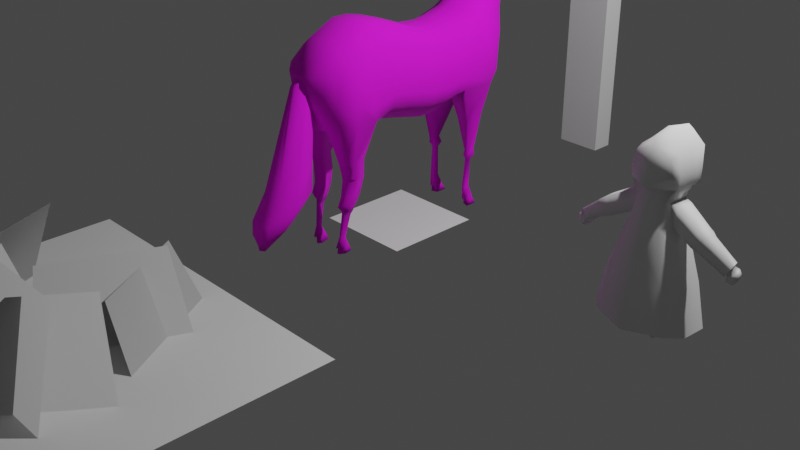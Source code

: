 # Source: models.blend  (saved by Blender 3.4.6; exported with 4.5.12 LTS)
import bpy
from mathutils import Matrix  # noqa: F401  (used for matrix-valued properties, if any)

bpy.ops.wm.read_factory_settings(use_empty=True)
scene = bpy.context.scene
scene.name = 'Scene'

# ---- collections
col_collection = bpy.data.collections.new('Collection'); scene.collection.children.link(col_collection)
col_model = bpy.data.collections.new('Model'); scene.collection.children.link(col_model)
col_horse = bpy.data.collections.new('Horse'); scene.collection.children.link(col_horse)

# ---- images (referenced by path relative to the original .blend; pixels are not part of the script)
import os
ASSET_DIR = os.environ.get("B2B_ASSET_DIR", "")  # directory of the original .blend (textures are referenced by path, not embedded)
HERE = os.path.dirname(os.path.abspath(__file__))  # packed textures are extracted next to this script under _unpacked/

def load_image(name, relpath, width, height, colorspace="sRGB"):
    """Load a texture the original file referenced (path relative to the .blend, or extracted next to this script)."""
    p = next((c for c in (os.path.join(HERE, relpath), os.path.join(ASSET_DIR, relpath)) if relpath and os.path.exists(c)), "")
    if p:
        img = bpy.data.images.load(p, check_existing=True)
        img.name = name
    else:  # same state as the original file: an image datablock whose file is absent (Cycles renders it pink)
        img = bpy.data.images.new(name, width, height)
        img.source = "FILE"
        img.filepath = "//" + (relpath or name)
    img.colorspace_settings.name = colorspace
    return img
img_tex_horse = load_image('tex_horse', 'tex_horse.png', 1024, 1024, 'sRGB')

# ---- materials (node trees are filled in below, after node groups)
mat_material = bpy.data.materials.new('Material')
mat_material.alpha_threshold = 0.0
mat_material.use_transparent_shadow = False
mat_material.roughness = 0.5
mat_material.line_color = (0.0, 0.0, 0.0, 1.0)
mat_mat_horse = bpy.data.materials.new('mat_horse')
mat_mat_horse.use_transparent_shadow = False

# ---- node groups
ng_auto_smooth = bpy.data.node_groups.new('Auto Smooth', 'GeometryNodeTree')
_s = ng_auto_smooth.interface.new_socket(name='Geometry', in_out='OUTPUT', socket_type='NodeSocketGeometry')
_s = ng_auto_smooth.interface.new_socket(name='Geometry', in_out='INPUT', socket_type='NodeSocketGeometry')
_s = ng_auto_smooth.interface.new_socket(name='Angle', in_out='INPUT', socket_type='NodeSocketFloat')
_s.subtype = 'ANGLE'
_s.min_value = 0.0
_s.max_value = 3.142
ng_auto_smooth.is_modifier = True
_N = ng_auto_smooth.nodes; _L = ng_auto_smooth.links
n0 = _N.new('NodeGroupOutput'); n0.name = 'Group Output'; n0.location = (480, -100)
n1 = _N.new('NodeGroupInput'); n1.name = 'Group Input'; n1.location = (-420, -300)
n2 = _N.new('NodeGroupInput'); n2.name = 'Group Input.001'; n2.location = (-60, -100)
n3 = _N.new('GeometryNodeSetShadeSmooth'); n3.name = 'Set Shade Smooth'; n3.location = (120, -100)
n3.domain = 'EDGE'
n4 = _N.new('GeometryNodeSetShadeSmooth'); n4.name = 'Set Shade Smooth.001'; n4.location = (300, -100)
n5 = _N.new('GeometryNodeInputMeshEdgeAngle'); n5.name = 'Edge Angle'; n5.location = (-420, -220)
n6 = _N.new('GeometryNodeInputEdgeSmooth'); n6.name = 'Is Edge Smooth'; n6.location = (-60, -160)
n7 = _N.new('GeometryNodeInputShadeSmooth'); n7.name = 'Is Face Smooth'; n7.location = (-240, -340)
n8 = _N.new('FunctionNodeBooleanMath'); n8.name = 'Boolean Math'; n8.location = (-60, -220)
n9 = _N.new('FunctionNodeCompare'); n9.name = 'Compare'; n9.location = (-240, -180)
n9.operation = 'LESS_EQUAL'
_L.new(n5.outputs[0], n9.inputs[0])
_L.new(n4.outputs[0], n0.inputs[0])
_L.new(n1.outputs[1], n9.inputs[1])
_L.new(n9.outputs[0], n8.inputs[0])
_L.new(n7.outputs[0], n8.inputs[1])
_L.new(n2.outputs[0], n3.inputs[0])
_L.new(n6.outputs[0], n3.inputs[1])
_L.new(n3.outputs[0], n4.inputs[0])
_L.new(n8.outputs[0], n3.inputs[2])
n0.is_active_output = True

# ---- material node trees
mat_material.use_nodes = True; mat_material.node_tree.nodes.clear()
_N = mat_material.node_tree.nodes; _L = mat_material.node_tree.links
n0 = _N.new('ShaderNodeOutputMaterial'); n0.name = 'Material Output'; n0.location = (300, 300)
n1 = _N.new('ShaderNodeBsdfPrincipled'); n1.name = 'Principled BSDF'; n1.location = (10, 300)
n1.distribution = 'GGX'
n1.subsurface_method = 'RANDOM_WALK_SKIN'
n1.inputs[3].default_value = 1.45
n1.inputs[27].default_value = (0.0, 0.0, 0.0, 1.0)
n1.inputs[28].default_value = 1.0
_L.new(n1.outputs[0], n0.inputs[0])
n0.is_active_output = True
mat_mat_horse.use_nodes = True; mat_mat_horse.node_tree.nodes.clear()
_N = mat_mat_horse.node_tree.nodes; _L = mat_mat_horse.node_tree.links
n0 = _N.new('ShaderNodeBsdfPrincipled'); n0.name = 'Principled BSDF'; n0.location = (10, 300)
n0.distribution = 'GGX'
n0.subsurface_method = 'RANDOM_WALK_SKIN'
n0.inputs[2].default_value = 0.9182
n0.inputs[3].default_value = 1.45
n0.inputs[27].default_value = (0.0, 0.0, 0.0, 1.0)
n0.inputs[28].default_value = 1.0
n1 = _N.new('ShaderNodeOutputMaterial'); n1.name = 'Material Output'; n1.location = (300, 300)
n2 = _N.new('ShaderNodeTexImage'); n2.name = 'Image Texture'; n2.location = (-434, 222)
n2.image = img_tex_horse
_L.new(n0.outputs[0], n1.inputs[0])
_L.new(n2.outputs[0], n0.inputs[0])
n1.is_active_output = True

# ---- world
world_world = bpy.data.worlds.new('World'); scene.world = world_world
world_world.use_nodes = True; world_world.node_tree.nodes.clear()
_N = world_world.node_tree.nodes; _L = world_world.node_tree.links
n0 = _N.new('ShaderNodeOutputWorld'); n0.name = 'World Output'; n0.location = (300, 300)
n1 = _N.new('ShaderNodeBackground'); n1.name = 'Background'; n1.location = (10, 300)
n1.inputs[0].default_value = (0.05088, 0.05088, 0.05088, 1.0)
_L.new(n1.outputs[0], n0.inputs[0])
n0.is_active_output = True
world_world.color = (0.05088, 0.05088, 0.05088)
world_world.use_sun_shadow = False
world_world.sun_shadow_jitter_overblur = 0.0

# ---- cameras
cam_camera = bpy.data.cameras.new('Camera')
cam_camera.clip_end = 100.0
cam_camera.ortho_scale = 7.314

# ---- lights
light_light = bpy.data.lights.new('Light', 'POINT')
light_light.transmission_factor = 0.0
light_light.energy = 1000.0
light_light.shadow_soft_size = 0.1
light_light.shadow_maximum_resolution = 0.006
light_light.use_absolute_resolution = True

# ---- meshes
me_cube = bpy.data.meshes.new('Cube')
me_cube.from_pydata([(1.0, 1.0, 2.0), (1.0, 1.0, 0.0), (1.0, -1.0, 2.0), (1.0, -1.0, 0.0), (-1.0, 1.0, 2.0), (-1.0, 1.0, 0.0), (-1.0, -1.0, 2.0), (-1.0, -1.0, 0.0)], [], [(0, 4, 6, 2), (3, 2, 6, 7), (7, 6, 4, 5), (5, 1, 3, 7), (1, 0, 2, 3), (5, 4, 0, 1)])
_uv = me_cube.uv_layers.new(name='UVMap')
_uv.uv.foreach_set('vector', [0.625, 0.5, 0.875, 0.5, 0.875, 0.75, 0.625, 0.75, 0.375, 0.75, 0.625, 0.75, 0.625, 1.0, 0.375, 1.0, 0.375, 0.0, 0.625, 0.0, 0.625, 0.25, 0.375, 0.25, 0.125, 0.5, 0.375, 0.5, 0.375, 0.75, 0.125, 0.75, 0.375, 0.5, 0.625, 0.5, 0.625, 0.75, 0.375, 0.75, 0.375, 0.25, 0.625, 0.25, 0.625, 0.5, 0.375, 0.5])
me_cube.materials.append(mat_material)
me_cube.use_mirror_vertex_groups = False
me_cube.update()
me_plane = bpy.data.meshes.new('Plane')
me_plane.from_pydata([(-1.707, -1.707, 0.1581), (1.707, -1.707, 0.1581), (-1.707, 1.707, 0.1581), (1.707, 1.707, 0.1581)], [], [(0, 1, 3, 2)])
_uv = me_plane.uv_layers.new(name='UVMap')
_uv.uv.foreach_set('vector', [0.0, 0.0, 1.0, 0.0, 1.0, 1.0, 0.0, 1.0])
me_plane.update()
me_plane_001 = bpy.data.meshes.new('Plane.001')
me_plane_001.from_pydata([(-0.5, -0.5, 0.0), (0.5, -0.5, 0.0), (-0.5, 0.5, 0.0), (0.5, 0.5, 0.0)], [], [(0, 1, 3, 2)])
_uv = me_plane_001.uv_layers.new(name='UVMap')
_uv.uv.foreach_set('vector', [0.0, 0.0, 1.0, 0.0, 1.0, 1.0, 0.0, 1.0])
me_plane_001.update()
me_plane_002 = bpy.data.meshes.new('Plane.002')
me_plane_002.from_pydata([(-0.244, -0.506, -0.02403), (1.06, -0.506, -0.02403), (-0.08567, -0.1678, 1.124), (0.9644, -0.1678, 1.124), (0.3844, -0.9174, -0.02403), (1.147, 0.1405, -0.02403), (0.269, -0.618, 1.005), (0.8829, 0.2339, 1.005), (-1.239, 0.6062, -0.02403), (-0.7352, -0.5965, -0.02403), (-0.7896, 0.722, 0.9704), (-0.3838, -0.2464, 0.9704), (-1.041, -0.1458, -0.02403), (0.2299, -0.4401, -0.02403), (-0.7327, 0.2075, 0.8507), (0.2903, -0.02948, 0.8507), (0.1897, -0.07967, -0.02403), (0.7197, 1.112, -0.02403), (-0.1784, 0.2266, 0.7941), (0.2484, 1.186, 0.7941), (0.9417, 0.4144, -0.02403), (0.285, 1.541, -0.02403), (0.4978, 0.4548, 0.6744), (-0.03103, 1.362, 0.6744)], [], [(0, 1, 3, 2), (4, 5, 7, 6), (8, 9, 11, 10), (12, 13, 15, 14), (16, 17, 19, 18), (20, 21, 23, 22)])
_uv = me_plane_002.uv_layers.new(name='UVMap')
_uv.uv.foreach_set('vector', [0.0, 0.0, 1.0, 0.0, 1.0, 1.0, 0.0, 1.0, 0.0, 0.0, 1.0, 0.0, 1.0, 1.0, 0.0, 1.0, 0.0, 0.0, 1.0, 0.0, 1.0, 1.0, 0.0, 1.0, 0.0, 0.0, 1.0, 0.0, 1.0, 1.0, 0.0, 1.0, 0.0, 0.0, 1.0, 0.0, 1.0, 1.0, 0.0, 1.0, 0.0, 0.0, 1.0, 0.0, 1.0, 1.0, 0.0, 1.0])
me_plane_002.update()
me_plane_002.normals_split_custom_set([tuple(v) for v in zip(*[iter([0.001047, 0.0003225, 1.0, -0.001019, 0.0003225, 1.0, -0.0008456, -0.0002527, 1.0, 0.0008125, -0.0002527, 1.0, 0.0001232, 0.0009622, 1.0, -0.00112, -0.0007635, 1.0, -0.000698, -0.0008335, 1.0, 0.00026, 0.0004959, 1.0, 0.1088, 0.1158, 0.9873, 0.1003, 0.1345, 0.9858, 0.1224, 0.08374, 0.9889, 0.1254, 0.0768, 0.9891, 0.09741, 0.1672, 0.9811, 0.07665, 0.1725, 0.982, 0.05313, 0.1778, 0.9826, 0.06189, 0.1757, 0.9825, -0.2026, 0.09771, 0.9744, -0.2249, 0.04598, 0.9733, -0.212, 0.07511, 0.9744, -0.2037, 0.09379, 0.9745, -0.2605, 0.0149, 0.9654, -0.2285, -0.04722, 0.9724, -0.2043, -0.09031, 0.9747, -0.2175, -0.0668, 0.9738])] * 3)])
me_cube_002 = bpy.data.meshes.new('Cube.002')
me_cube_002.from_pydata([(0.3194, -0.245, 0.2046), (0.09321, -0.1337, 1.721), (0.3194, 0.2851, 0.2046), (0.0525, 0.2647, 1.787), (0.2195, 0.1865, 1.413), (0.2, -0.1158, 1.413), (0.0, 0.4226, 0.2046), (0.0, 0.283, 1.806), (0.0, -0.3759, 0.2046), (0.0, -0.1513, 1.746), (0.0, -0.1158, 1.413), (0.2255, 0.1841, 1.526), (0.1903, -0.161, 1.526), (0.0, -0.2584, 1.43), (0.659, 0.03411, 0.8581), (0.6703, -0.01589, 0.858), (0.2025, 0.1025, 1.093), (0.1986, -0.0897, 1.093), (0.0, -0.2282, 1.164), (0.0, 0.2333, 1.125), (0.186, 0.2424, 1.693), (0.1557, -0.161, 1.673), (0.0, -0.2057, 1.664), (0.1386, -0.2035, 1.1), (0.09565, 0.1691, 1.294), (0.1279, -0.1484, 1.294), (4.47e-08, 0.2028, 1.29), (0.0, -0.1569, 1.346), (0.1013, 0.1993, 1.119), (0.4409, -0.1195, 0.2046), (0.4555, 0.1196, 0.2046), (0.0525, -0.07955, 1.787), (0.0525, 0.07992, 1.825), (0.2063, -0.07738, 1.413), (0.2195, 0.08241, 1.413), (0.0, -0.07954, 1.806), (0.0, 0.0799, 1.844), (0.0, 0.05719, 0.3543), (0.0, -0.05115, 0.3543), (0.2255, 0.08012, 1.526), (0.2083, -0.07871, 1.526), (0.186, 0.07999, 1.693), (0.1688, -0.07863, 1.693), (0.1708, 0.08085, 1.294), (0.1557, -0.092, 1.294), (0.7066, -0.009083, 0.9026), (0.6963, 0.04015, 0.9022), (0.2346, 0.07455, 1.272), (0.2219, -0.09831, 1.28), (0.2099, -0.09623, 1.092), (0.2206, 0.07425, 1.085), (0.239, 0.2635, 0.6065), (0.2555, -0.2396, 0.6065), (0.0, 0.3563, 0.6352), (0.0, -0.3299, 0.6352), (0.3703, 0.1085, 0.6034), (0.3559, -0.1126, 0.6034), (0.0, 0.265, 1.79), (0.1839, 0.1865, 1.413), (0.1777, 0.1841, 1.532), (0.1508, 0.2424, 1.693), (0.000464, 0.2149, 1.557), (0.000464, 0.2514, 1.425), (0.000464, 0.2085, 1.698), (0.000464, 0.1034, 1.794), (0.000464, 0.06488, 1.294), (0.1844, 0.04861, 1.418), (0.1781, 0.0611, 1.536), (0.1512, 0.1045, 1.698), (0.5166, 0.02152, 1.092), (0.4509, 0.03067, 1.144), (0.4838, 0.03187, 1.12), (0.442, -0.113, 1.152), (0.5083, -0.1134, 1.1), (0.4744, -0.119, 1.129), (0.3822, -0.1113, 0.998), (0.4654, -0.1118, 0.9706), (0.427, -0.1172, 0.9856), (0.4724, 0.02081, 0.9638), (0.3897, 0.0309, 0.991), (0.4349, 0.03161, 0.9782), (0.1201, 0.1436, 1.42), (0.116, 0.139, 1.544), (0.09853, 0.165, 1.698), (0.000464, 0.1349, 1.326), (0.2617, 0.08943, 0.947), (0.1456, 0.222, 0.9508), (0.1758, -0.215, 0.9508), (0.0, 0.2662, 0.9856), (0.0, -0.2606, 0.9856), (0.2486, -0.09698, 0.947), (0.09527, -0.01242, 0.002394), (0.09568, 0.01542, 0.002394), (0.06118, 0.01938, 0.002394), (0.06118, -0.01452, 0.002394), (0.2272, -0.08319, 0.3128), (0.2297, 0.07837, 0.3128), (0.02946, -0.09533, 0.3128), (0.02946, 0.1014, 0.3128), (0.07508, -0.02429, 0.002394), (0.07525, 0.02789, 0.002394), (0.1101, -0.152, 0.3128), (0.1111, 0.1507, 0.3128), (0.6419, 0.05657, 0.8231), (0.6941, 0.06732, 0.9221), (0.7144, -0.03055, 0.9266), (0.6645, -0.04489, 0.8281), (0.7061, 0.05489, 0.7651), (0.7206, -0.01224, 0.7636), (0.7244, 0.06803, 0.8776), (0.6513, 0.05735, 0.7916), (0.6734, -0.04078, 0.7912), (0.7441, -0.02654, 0.8769), (0.7441, 0.06556, 0.8467), (0.7405, 0.06053, 0.8023), (0.7547, -0.007371, 0.8016), (0.7605, -0.0143, 0.8463)], [], [(76, 78, 103, 106), (3, 7, 36, 32), (17, 44, 25, 23), (4, 11, 39, 34), (26, 58, 4, 24), (25, 5, 10, 27), (20, 3, 32, 41), (21, 1, 9, 22), (5, 12, 13, 10), (24, 4, 34, 43), (78, 69, 104, 103), (40, 42, 21, 12), (33, 40, 12, 5), (44, 33, 5, 25), (31, 35, 9, 1), (42, 31, 1, 21), (86, 28, 16, 85), (12, 21, 22, 13), (11, 20, 41, 39), (47, 48, 72, 70), (38, 29, 0, 8), (23, 25, 27, 18), (19, 26, 24, 28), (6, 2, 30, 37), (40, 33, 34, 39), (35, 31, 32, 36), (56, 29, 30, 55), (29, 38, 37, 30), (42, 40, 39, 41), (31, 42, 41, 32), (33, 44, 43, 34), (28, 24, 43, 16), (88, 19, 28, 86), (87, 23, 18, 89), (90, 17, 23, 87), (112, 111, 108, 115, 116), (50, 47, 70, 79), (73, 76, 106, 105), (48, 49, 75, 72), (44, 17, 49, 48), (16, 43, 47, 50), (43, 44, 48, 47), (17, 16, 50, 49), (29, 56, 52, 0), (0, 52, 54, 8), (6, 53, 51, 2), (90, 56, 55, 85), (2, 51, 55, 30), (64, 68, 83), (59, 60, 20, 11), (58, 59, 11, 4), (60, 57, 7, 3, 20), (60, 59, 67, 68), (81, 82, 67, 66), (82, 83, 68, 67), (66, 65, 84, 81), (58, 26, 65, 66), (59, 58, 66, 67), (57, 60, 68, 64), (49, 50, 79, 75), (73, 69, 71, 74), (74, 71, 70, 72), (69, 78, 80, 71), (71, 80, 79, 70), (76, 73, 74, 77), (77, 74, 72, 75), (78, 76, 77, 80), (80, 77, 75, 79), (69, 73, 105, 104), (61, 63, 83, 82), (62, 61, 82, 81), (63, 64, 83), (81, 84, 62), (17, 90, 85, 16), (56, 90, 87, 52), (52, 87, 89, 54), (53, 88, 86, 51), (51, 86, 85, 55), (99, 100, 93, 94), (100, 92, 96, 102), (99, 101, 95, 91), (94, 93, 98, 97), (99, 94, 97, 101), (100, 102, 98, 93), (91, 92, 100, 99), (92, 91, 95, 96), (46, 14, 103, 104), (45, 46, 104, 105), (15, 45, 105, 106), (14, 15, 106, 103), (109, 112, 116, 113), (111, 110, 107, 108), (110, 109, 113, 114, 107), (45, 15, 111, 112), (46, 45, 112, 109), (15, 14, 110, 111), (14, 46, 109, 110), (113, 116, 115, 114), (115, 108, 107, 114)])
me_cube_002.polygons.foreach_set('use_smooth', [True] * 99)
_k = set([(64, 68), (65, 66), (66, 67), (67, 68), (103, 104), (103, 106), (104, 105), (105, 106)])
me_cube_002.attributes.new('sharp_edge', 'BOOLEAN', 'EDGE').data.foreach_set('value', [ (min(e.vertices), max(e.vertices)) in _k for e in me_cube_002.edges])
_uv = me_cube_002.uv_layers.new(name='UVMap')
_uv.uv.foreach_set('vector', [0.5164, 0.6758, 0.5164, 0.5885, 0.5164, 0.5885, 0.5164, 0.6758, 0.6584, 0.4414, 0.75, 0.5, 0.75, 0.5836, 0.6976, 0.5641, 0.5145, 0.6749, 0.5432, 0.6814, 0.5432, 0.75, 0.5145, 0.75, 0.5579, 0.5, 0.5914, 0.5, 0.5914, 0.5747, 0.5579, 0.5706, 0.5432, 0.375, 0.5579, 0.4727, 0.5579, 0.5, 0.5432, 0.5, 0.5432, 0.75, 0.5579, 0.75, 0.5579, 0.875, 0.5432, 0.875, 0.615, 0.5, 0.6584, 0.4414, 0.6976, 0.5641, 0.615, 0.5838, 0.612, 0.75, 0.6401, 0.7855, 0.62, 0.875, 0.6123, 0.875, 0.5579, 0.75, 0.5914, 0.75, 0.5914, 0.875, 0.5579, 0.875, 0.5432, 0.5, 0.5579, 0.5, 0.5579, 0.5706, 0.5432, 0.5855, 0.5164, 0.5885, 0.5432, 0.5855, 0.5432, 0.5855, 0.5164, 0.5885, 0.5914, 0.6861, 0.615, 0.6861, 0.612, 0.75, 0.5914, 0.75, 0.5579, 0.7093, 0.5914, 0.6861, 0.5914, 0.75, 0.5579, 0.75, 0.5432, 0.6814, 0.5579, 0.7093, 0.5579, 0.75, 0.5432, 0.75, 0.6618, 0.7982, 0.75, 0.7429, 0.6471, 0.894, 0.6401, 0.7855, 0.615, 0.6861, 0.6618, 0.7982, 0.6401, 0.7855, 0.612, 0.75, 0.49, 0.5, 0.5174, 0.5, 0.5144, 0.5883, 0.4899, 0.5861, 0.5914, 0.75, 0.612, 0.75, 0.6123, 0.875, 0.5914, 0.875, 0.5914, 0.5, 0.615, 0.5, 0.615, 0.5838, 0.5914, 0.5747, 0.5432, 0.5855, 0.5432, 0.6814, 0.5432, 0.6814, 0.5432, 0.5855, 0.25, 0.6411, 0.375, 0.6823, 0.375, 0.75, 0.25, 0.75, 0.5145, 0.75, 0.5432, 0.75, 0.5432, 0.875, 0.5164, 0.875, 0.511, 0.375, 0.5432, 0.375, 0.5432, 0.5, 0.5174, 0.5, 0.25, 0.5, 0.375, 0.5, 0.375, 0.5759, 0.25, 0.6089, 0.5914, 0.6861, 0.5579, 0.7093, 0.5579, 0.5706, 0.5914, 0.5747, 0.75, 0.7429, 0.6618, 0.7982, 0.6976, 0.5641, 0.75, 0.5836, 0.4376, 0.6789, 0.375, 0.6823, 0.375, 0.5759, 0.4376, 0.5815, 0.375, 0.6823, 0.25, 0.6411, 0.25, 0.6089, 0.375, 0.5759, 0.615, 0.6861, 0.5914, 0.6861, 0.5914, 0.5747, 0.615, 0.5838, 0.6618, 0.7982, 0.615, 0.6861, 0.615, 0.5838, 0.6976, 0.5641, 0.5579, 0.7093, 0.5432, 0.6814, 0.5432, 0.5855, 0.5579, 0.5706, 0.5174, 0.5, 0.5432, 0.5, 0.5432, 0.5855, 0.5144, 0.5883, 0.4916, 0.375, 0.511, 0.375, 0.5174, 0.5, 0.49, 0.5, 0.49, 0.75, 0.5145, 0.75, 0.5164, 0.875, 0.4916, 0.875, 0.49, 0.6762, 0.5145, 0.6749, 0.5145, 0.75, 0.49, 0.75, 0.5394, 0.6659, 0.5202, 0.6625, 0.5202, 0.6625, 0.5326, 0.6647, 0.5394, 0.6659, 0.5164, 0.5885, 0.5432, 0.5855, 0.5432, 0.5855, 0.5164, 0.5885, 0.5432, 0.6814, 0.5164, 0.6758, 0.5164, 0.6758, 0.5432, 0.6814, 0.5432, 0.6814, 0.5164, 0.6758, 0.5164, 0.6758, 0.5432, 0.6814, 0.5432, 0.6814, 0.5145, 0.6749, 0.5164, 0.6758, 0.5432, 0.6814, 0.5144, 0.5883, 0.5432, 0.5855, 0.5432, 0.5855, 0.5164, 0.5885, 0.5432, 0.5855, 0.5432, 0.6814, 0.5432, 0.6814, 0.5432, 0.5855, 0.5145, 0.6749, 0.5144, 0.5883, 0.5164, 0.5885, 0.5164, 0.6758, 0.375, 0.6823, 0.4376, 0.6789, 0.4376, 0.75, 0.375, 0.75, 0.375, 0.75, 0.4376, 0.75, 0.4385, 0.875, 0.375, 0.875, 0.375, 0.375, 0.4385, 0.375, 0.4376, 0.5, 0.375, 0.5, 0.49, 0.6762, 0.4376, 0.6789, 0.4376, 0.5815, 0.4899, 0.5861, 0.375, 0.5, 0.4376, 0.5, 0.4376, 0.5815, 0.375, 0.5759, 0.6229, 0.375, 0.615, 0.4763, 0.615, 0.4409, 0.5914, 0.4735, 0.615, 0.4763, 0.615, 0.5, 0.5914, 0.5, 0.5579, 0.4727, 0.5914, 0.4735, 0.5914, 0.5, 0.5579, 0.5, 0.615, 0.4763, 0.6229, 0.375, 0.625, 0.375, 0.6584, 0.4414, 0.615, 0.5, 0.615, 0.4763, 0.5914, 0.4735, 0.5914, 0.4735, 0.615, 0.4763, 0.5579, 0.4385, 0.5914, 0.4391, 0.5914, 0.4735, 0.5579, 0.4727, 0.5914, 0.4391, 0.615, 0.4409, 0.615, 0.4763, 0.5914, 0.4735, 0.5579, 0.4727, 0.5432, 0.375, 0.5468, 0.375, 0.5579, 0.4385, 0.5579, 0.4727, 0.5432, 0.375, 0.5432, 0.375, 0.5579, 0.4727, 0.5914, 0.4735, 0.5579, 0.4727, 0.5579, 0.4727, 0.5914, 0.4735, 0.6229, 0.375, 0.615, 0.4763, 0.615, 0.4763, 0.6229, 0.375, 0.5164, 0.6758, 0.5164, 0.5885, 0.5164, 0.5885, 0.5164, 0.6758, 0.5432, 0.6814, 0.5432, 0.5855, 0.5432, 0.5855, 0.5432, 0.6814, 0.5432, 0.6814, 0.5432, 0.5855, 0.5432, 0.5855, 0.5432, 0.6814, 0.5432, 0.5855, 0.5164, 0.5885, 0.5164, 0.5885, 0.5432, 0.5855, 0.5432, 0.5855, 0.5164, 0.5885, 0.5164, 0.5885, 0.5432, 0.5855, 0.5164, 0.6758, 0.5432, 0.6814, 0.5432, 0.6814, 0.5164, 0.6758, 0.5164, 0.6758, 0.5432, 0.6814, 0.5432, 0.6814, 0.5164, 0.6758, 0.5164, 0.5885, 0.5164, 0.6758, 0.5164, 0.6758, 0.5164, 0.5885, 0.5164, 0.5885, 0.5164, 0.6758, 0.5164, 0.6758, 0.5164, 0.5885, 0.5432, 0.5855, 0.5432, 0.6814, 0.5432, 0.6814, 0.5432, 0.5855, 0.5914, 0.375, 0.615, 0.375, 0.615, 0.4409, 0.5914, 0.4391, 0.5579, 0.375, 0.5914, 0.375, 0.5914, 0.4391, 0.5579, 0.4385, 0.615, 0.375, 0.6229, 0.375, 0.615, 0.4409, 0.5579, 0.4385, 0.5468, 0.375, 0.5579, 0.375, 0.5145, 0.6749, 0.49, 0.6762, 0.4899, 0.5861, 0.5144, 0.5883, 0.4376, 0.6789, 0.49, 0.6762, 0.49, 0.75, 0.4376, 0.75, 0.4376, 0.75, 0.49, 0.75, 0.4916, 0.875, 0.4385, 0.875, 0.4385, 0.375, 0.4916, 0.375, 0.49, 0.5, 0.4376, 0.5, 0.4376, 0.5, 0.49, 0.5, 0.4899, 0.5861, 0.4376, 0.5815, 0.301, 0.6579, 0.301, 0.5954, 0.25, 0.6089, 0.25, 0.6411, 0.301, 0.5954, 0.375, 0.5759, 0.375, 0.5759, 0.301, 0.5954, 0.301, 0.6579, 0.301, 0.6579, 0.375, 0.6823, 0.375, 0.6823, 0.25, 0.6411, 0.25, 0.6089, 0.25, 0.6089, 0.25, 0.6411, 0.301, 0.6579, 0.25, 0.6411, 0.25, 0.6411, 0.301, 0.6579, 0.301, 0.5954, 0.301, 0.5954, 0.25, 0.6089, 0.25, 0.6089, 0.375, 0.6823, 0.375, 0.5759, 0.301, 0.5954, 0.301, 0.6579, 0.375, 0.5759, 0.375, 0.6823, 0.375, 0.6823, 0.375, 0.5759, 0.5394, 0.6006, 0.5202, 0.6021, 0.5164, 0.5885, 0.5432, 0.5855, 0.5394, 0.6659, 0.5394, 0.6006, 0.5432, 0.5855, 0.5432, 0.6814, 0.5202, 0.6625, 0.5394, 0.6659, 0.5432, 0.6814, 0.5164, 0.6758, 0.5202, 0.6021, 0.5202, 0.6625, 0.5164, 0.6758, 0.5164, 0.5885, 0.5394, 0.6006, 0.5394, 0.6659, 0.5394, 0.6659, 0.5394, 0.6006, 0.5202, 0.6625, 0.5202, 0.6021, 0.5202, 0.6021, 0.5202, 0.6625, 0.5202, 0.6021, 0.5394, 0.6006, 0.5394, 0.6006, 0.5326, 0.6011, 0.5202, 0.6021, 0.5394, 0.6659, 0.5202, 0.6625, 0.5202, 0.6625, 0.5394, 0.6659, 0.5394, 0.6006, 0.5394, 0.6659, 0.5394, 0.6659, 0.5394, 0.6006, 0.5202, 0.6625, 0.5202, 0.6021, 0.5202, 0.6021, 0.5202, 0.6625, 0.5202, 0.6021, 0.5394, 0.6006, 0.5394, 0.6006, 0.5202, 0.6021, 0.5394, 0.6006, 0.5394, 0.6659, 0.5326, 0.6647, 0.5326, 0.6011, 0.5326, 0.6647, 0.5202, 0.6625, 0.5202, 0.6021, 0.5326, 0.6011])
me_cube_002.update()
me_cube_001 = bpy.data.meshes.new('Cube.001')
me_cube_001.from_pydata([(0.3127, -1.007, 1.362), (0.3629, 0.9066, 1.332), (1.017e-17, -1.06, 1.256), (0.0, 1.096, 1.154), (0.3629, -0.6183, 1.318), (0.344, -0.6708, 2.009), (2.783e-17, -0.6691, 2.184), (0.0, -0.6767, 1.15), (0.3257, -0.8888, 1.938), (0.2956, -1.059, 1.826), (0.0, -1.231, 1.809), (0.0, -0.9424, 2.058), (0.3296, 1.043, 1.83), (0.3296, 0.7917, 1.979), (3.373e-18, 0.6312, 2.073), (5.903e-18, 1.161, 1.76), (0.3629, 0.5325, 1.332), (0.0, 0.6502, 1.154), (-1.005e-17, 1.968, 2.492), (0.08949, 1.962, 2.449), (-1.005e-17, 1.912, 2.282), (0.09084, 1.916, 2.332), (0.3941, -0.6767, 1.449), (0.0, 1.192, 1.463), (0.3941, 0.9441, 1.463), (0.3941, 0.5522, 1.46), (0.3117, -1.039, 1.573), (3.373e-18, -1.178, 1.518), (1.968e-17, -0.3991, 1.238), (1.211e-17, -0.3412, 2.147), (0.3941, -0.3991, 1.538), (0.344, -0.3333, 1.977), (0.3629, -0.3991, 1.407), (0.1416, 1.119, 2.418), (0.1728, 1.243, 2.295), (-0.01259, 1.315, 2.23), (-0.007447, 1.038, 2.473), (0.08499, 1.994, 2.324), (-1.005e-17, 2.061, 2.275), (0.0916, 2.023, 2.409), (-1.005e-17, 2.085, 2.426), (0.1539, 1.385, 2.483), (0.1063, 1.293, 2.751), (-1.005e-17, 1.287, 2.798), (-1.005e-17, 1.383, 2.363), (-1.005e-17, 1.564, 2.32), (0.1653, 1.588, 2.433), (0.1285, 1.65, 2.664), (-1.005e-17, 1.67, 2.737), (0.1611, -1.034, 1.275), (0.07984, 1.086, 1.164), (0.1648, -0.6691, 2.184), (0.05496, -0.6583, 1.15), (0.1516, -0.9424, 2.058), (0.1516, -1.192, 1.809), (0.1648, 0.6903, 2.038), (0.1648, 1.117, 1.786), (0.07984, 0.6346, 1.164), (0.02948, 1.967, 2.485), (0.1971, 1.11, 1.463), (0.1584, -1.139, 1.522), (0.1743, -0.3991, 1.238), (0.1648, -0.3412, 2.147), (0.07438, 1.067, 2.454), (0.1074, 1.294, 2.246), (0.04612, 2.058, 2.288), (0.03151, 2.078, 2.414), (0.05174, 1.913, 2.298), (0.1021, 1.385, 2.38), (0.05743, 1.289, 2.786), (0.0605, 1.666, 2.723), (0.08933, 1.565, 2.337), (0.0, -0.9104, 1.183), (0.393, -0.8697, 1.347), (0.4085, -0.8845, 1.545), (0.0508, -0.9104, 1.183), (0.2602, 0.7182, 9.003e-05), (0.2602, 0.8453, 9.003e-05), (0.1936, 0.8652, 9.003e-05), (0.1936, 0.7382, 9.003e-05), (0.3169, 0.8276, 1.007), (0.1685, 0.9469, 0.9679), (0.3169, 0.6287, 1.007), (0.1685, 0.6457, 0.9679), (0.242, 0.7516, 0.2137), (0.242, 0.6843, 0.2137), (0.2031, 0.696, 0.2012), (0.2031, 0.7542, 0.2012), (0.2155, 0.7608, 0.5122), (0.2162, 0.7762, 0.6286), (0.1967, 0.7931, 0.565), (0.2707, 0.778, 0.6199), (0.2509, 0.7571, 0.5151), (0.2758, 0.7891, 0.5683), (0.2707, 0.6927, 0.6062), (0.2509, 0.7107, 0.5207), (0.2758, 0.6899, 0.5684), (0.2162, 0.7082, 0.609), (0.2155, 0.7181, 0.5202), (0.1967, 0.7056, 0.5651), (0.2492, 1.112, 2.031), (-0.004526, 0.7947, 2.215), (0.2356, 0.9208, 2.142), (-0.009673, 1.211, 1.973), (0.1374, 1.177, 1.993), (0.1221, 0.8411, 2.188), (0.1681, 1.5, 2.43), (0.1634, 1.433, 2.449), (0.1255, 1.571, 2.729), (0.117, 1.439, 2.763), (-8.056e-18, 1.47, 2.819), (2.235e-08, 1.586, 2.79), (-1.005e-17, 1.473, 2.297), (-7.451e-09, 1.412, 2.329), (0.09783, 1.412, 2.347), (0.09123, 1.474, 2.314), (0.03489, 1.446, 2.809), (0.03228, 1.585, 2.783), (0.1474, -0.948, 0.0007966), (0.1741, -0.9356, 0.0007966), (0.197, -0.8914, 0.0007966), (0.1829, -0.8011, 0.0007966), (0.1497, -0.8011, 0.0007966), (0.1233, -0.9104, 0.0007966), (0.2518, 0.8035, 0.0691), (0.2518, 0.7124, 0.0691), (0.1992, 0.7282, 0.06505), (0.1992, 0.8163, 0.06505), (0.2008, 0.7938, 0.1229), (0.2478, 0.7851, 0.1304), (0.2504, 0.6889, 0.07641), (0.1997, 0.7042, 0.07116), (0.1285, -0.8836, 0.8998), (0.1915, -0.9246, 0.9355), (0.2575, -0.9111, 0.9692), (0.1972, -0.7057, 0.8866), (0.3336, -0.8628, 0.9636), (0.2794, -0.7057, 0.9522), (0.138, -0.9129, 0.4809), (0.1761, -0.7795, 0.4603), (0.1723, -0.9493, 0.498), (0.2158, -0.9373, 0.5141), (0.2633, -0.8671, 0.4972), (0.2302, -0.7795, 0.4917), (0.1491, -0.9183, 0.1652), (0.1685, -0.8727, 0.1643), (0.1673, -0.9339, 0.1679), (0.1811, -0.9288, 0.1703), (0.2021, -0.9103, 0.1699), (0.1857, -0.8727, 0.1691), (0.1781, -0.9049, 0.5867), (0.2244, -0.893, 0.6058), (0.2651, -0.8503, 0.6023), (0.2399, -0.7279, 0.5981), (0.1278, -0.869, 0.5666), (0.1822, -0.7279, 0.5609), (0.1783, -0.9064, 0.4428), (0.2063, -0.8974, 0.4519), (0.2331, -0.8697, 0.4468), (0.2156, -0.7989, 0.4365), (0.1525, -0.884, 0.4293), (0.1808, -0.8012, 0.417), (0.1848, -0.8923, 0.7611), (0.2409, -0.8796, 0.7875), (0.311, -0.8341, 0.783), (0.2596, -0.6943, 0.7751), (0.1444, -0.8539, 0.7332), (0.1897, -0.6943, 0.7238), (0.1786, -0.8867, 0.4009), (0.1806, -0.8284, 0.3857), (0.1786, -0.9052, 0.4137), (0.2024, -0.8968, 0.4205), (0.2071, -0.8732, 0.4143), (0.2103, -0.8251, 0.4016), (0.1267, -0.9317, 0.07925), (0.16, -0.8402, 0.09004), (0.1583, -0.9721, 0.07198), (0.1779, -0.9636, 0.07333), (0.2134, -0.9187, 0.08181), (0.1844, -0.8402, 0.09266), (0.1419, -0.9136, 0.06737), (0.1573, -0.8301, 0.06698), (0.1555, -0.9423, 0.06843), (0.1769, -0.9328, 0.06943), (0.2012, -0.8991, 0.06927), (0.184, -0.8301, 0.06893), (-1.338e-17, 0.3571, 1.104), (-1.163e-17, 0.1439, 1.109), (0.3012, 0.3175, 1.862), (0.3045, 0.1005, 1.864), (-1.769e-17, 0.1172, 1.985), (-1.727e-17, 0.3295, 1.98), (0.3217, 0.1435, 1.278), (0.3325, 0.3599, 1.283), (0.353, 0.1435, 1.409), (0.3625, 0.3596, 1.411), (0.1291, 0.3566, 1.106), (0.1521, 0.1439, 1.109), (0.1444, 0.3324, 1.969), (0.1432, 0.1171, 1.985), (0.0676, 1.599, 2.966), (0.06732, 1.595, 2.967), (0.0613, 1.6, 2.972), (0.06176, 1.614, 2.968), (0.1356, 1.48, 2.824), (0.05573, 1.489, 2.862), (0.05626, 1.581, 2.845), (0.1396, 1.57, 2.803), (0.1081, 1.542, 2.901), (0.1119, 1.581, 2.889), (0.06221, 1.552, 2.917), (0.06367, 1.591, 2.908), (-3.048e-16, -1.742, 0.2613), (-2.829e-16, -1.316, 0.5794), (-9.288e-17, -1.142, 1.816), (-1.054e-16, -1.086, 1.786), (-2.197e-16, -1.604, 0.7758), (-2.285e-16, -1.186, 0.945), (0.04578, -1.708, 0.2613), (0.07139, -1.316, 0.5794), (0.07139, -1.086, 1.786), (0.03415, -1.142, 1.816), (0.1169, -1.186, 0.945), (0.09274, -1.57, 0.7758), (-2.938e-16, -1.529, 0.4203), (-9.912e-17, -1.114, 1.801), (0.1148, -1.533, 0.4203), (0.07139, -1.114, 1.801), (0.1889, -1.41, 0.8604), (-9.981e-17, -1.277, 1.706), (-9.398e-17, -1.216, 1.773), (-1.069e-16, -1.089, 1.776), (-1.18e-16, -1.103, 1.702), (0.07139, -1.089, 1.776), (0.07369, -1.103, 1.702), (0.03415, -1.216, 1.773), (0.03656, -1.277, 1.706), (0.0767, -1.191, 1.704), (0.07139, -1.144, 1.776), (-2.79e-16, -1.762, 0.3805), (-2.569e-16, -1.74, 0.5079), (-2.562e-16, -1.221, 0.7511), (-2.749e-16, -1.277, 0.6281), (0.1255, -1.707, 0.5084), (0.1061, -1.728, 0.3809), (0.1491, -1.221, 0.7512), (0.1118, -1.278, 0.6279), (0.1795, -1.518, 0.5033), (0.2163, -1.484, 0.6315), (0.0, 0.515, 1.143), (0.1045, 0.4956, 1.144), (0.3154, 0.5546, 1.913), (0.1546, 0.5114, 1.995), (0.3783, 0.4559, 1.438), (0.0, 0.4803, 2.017), (0.3477, 0.4462, 1.313), (6.17e-18, -0.1648, 1.183), (0.1647, -0.1648, 1.183), (0.3764, -0.1649, 1.482), (0.327, -0.1461, 1.928), (0.1555, -0.1434, 2.082), (-7.521e-19, -0.1433, 2.082), (0.3451, -0.1649, 1.351), (0.0, -0.5379, 1.183), (0.0, -0.5051, 2.183), (0.3941, -0.5379, 1.487), (0.344, -0.502, 1.994), (0.3629, -0.5087, 1.354), (0.1146, -0.5287, 1.183), (0.1648, -0.5051, 2.183)], [], [(24, 12, 13, 25), (49, 60, 27, 2), (183, 182, 118, 119), (73, 74, 26, 0), (59, 56, 12, 24), (127, 124, 77, 78), (53, 11, 10, 54), (51, 6, 11, 53), (19, 21, 37, 39), (71, 45, 20, 67), (267, 265, 22, 4), (269, 264, 6, 51), (265, 266, 5, 22), (64, 35, 44, 68), (58, 19, 39, 66), (268, 267, 4, 52), (50, 59, 24, 1), (1, 24, 25, 16), (26, 74, 8, 9), (60, 26, 9, 54), (259, 260, 62, 31), (260, 261, 29, 62), (257, 262, 32, 61), (262, 258, 30, 32), (253, 251, 188, 195), (255, 253, 195, 193), (250, 255, 193, 196), (105, 102, 33, 63), (102, 100, 34, 33), (104, 103, 35, 64), (66, 39, 37, 65), (33, 34, 41, 42), (63, 33, 42, 69), (108, 106, 46, 47), (117, 108, 47, 70), (67, 20, 38, 65), (70, 47, 19, 58), (47, 46, 21, 19), (69, 42, 109, 116), (43, 69, 116, 110), (68, 44, 113, 114), (42, 41, 107, 109), (115, 112, 45, 71), (48, 70, 58, 18), (21, 67, 65, 37), (111, 117, 70, 48), (106, 115, 71, 46), (36, 63, 69, 43), (40, 66, 65, 38), (100, 104, 64, 34), (101, 105, 63, 36), (252, 254, 191, 198), (251, 252, 198, 188), (258, 259, 31, 30), (27, 60, 54, 10), (256, 257, 61, 28), (3, 23, 59, 50), (263, 268, 52, 7), (18, 58, 66, 40), (34, 64, 68, 41), (266, 269, 51, 5), (46, 71, 67, 21), (5, 51, 53, 8), (8, 53, 54, 9), (3, 50, 57, 17), (23, 15, 56, 59), (72, 75, 49, 2), (0, 26, 60, 49), (7, 52, 75, 72), (4, 22, 74, 73), (182, 180, 123, 118), (8, 74, 22, 5), (78, 77, 76, 79), (124, 125, 76, 77), (125, 126, 79, 76), (126, 127, 78, 79), (57, 50, 81, 83), (16, 57, 83, 82), (1, 16, 82, 80), (50, 1, 80, 81), (88, 92, 84, 87), (82, 83, 97, 94), (80, 82, 94, 91), (92, 95, 85, 84), (98, 88, 87, 86), (95, 98, 86, 85), (81, 80, 91, 89), (92, 88, 90, 93), (93, 90, 89, 91), (95, 92, 93, 96), (96, 93, 91, 94), (98, 95, 96, 99), (99, 96, 94, 97), (88, 98, 99, 90), (90, 99, 97, 89), (83, 81, 89, 97), (14, 55, 105, 101), (12, 56, 104, 100), (56, 15, 103, 104), (13, 12, 100, 102), (55, 13, 102, 105), (115, 106, 107, 114), (106, 108, 109, 107), (117, 111, 110, 116), (112, 115, 114, 113), (210, 208, 201, 202), (41, 68, 114, 107), (123, 120, 119, 118), (122, 121, 120, 123), (180, 181, 122, 123), (184, 183, 119, 120), (185, 184, 120, 121), (181, 185, 121, 122), (131, 128, 127, 126), (130, 131, 126, 125), (129, 130, 125, 124), (128, 129, 124, 127), (87, 84, 129, 128), (84, 85, 130, 129), (85, 86, 131, 130), (86, 87, 128, 131), (52, 4, 137, 135), (4, 73, 136, 137), (73, 0, 134, 136), (75, 52, 135, 132), (49, 75, 132, 133), (0, 49, 133, 134), (155, 153, 143, 139), (153, 152, 142, 143), (152, 151, 141, 142), (154, 155, 139, 138), (150, 154, 138, 140), (151, 150, 140, 141), (169, 173, 149, 145), (173, 172, 148, 149), (172, 171, 147, 148), (168, 169, 145, 144), (170, 168, 144, 146), (171, 170, 146, 147), (163, 162, 150, 151), (162, 166, 154, 150), (166, 167, 155, 154), (164, 163, 151, 152), (165, 164, 152, 153), (167, 165, 153, 155), (141, 140, 156, 157), (140, 138, 160, 156), (138, 139, 161, 160), (142, 141, 157, 158), (143, 142, 158, 159), (139, 143, 159, 161), (135, 137, 165, 167), (137, 136, 164, 165), (136, 134, 163, 164), (132, 135, 167, 166), (133, 132, 166, 162), (134, 133, 162, 163), (157, 156, 170, 171), (156, 160, 168, 170), (160, 161, 169, 168), (158, 157, 171, 172), (159, 158, 172, 173), (161, 159, 173, 169), (145, 149, 179, 175), (149, 148, 178, 179), (148, 147, 177, 178), (144, 145, 175, 174), (146, 144, 174, 176), (147, 146, 176, 177), (175, 179, 185, 181), (179, 178, 184, 185), (178, 177, 183, 184), (174, 175, 181, 180), (176, 174, 180, 182), (177, 176, 182, 183), (197, 187, 186, 196), (189, 194, 195, 188), (199, 189, 188, 198), (194, 192, 193, 195), (192, 197, 196, 193), (190, 199, 198, 191), (249, 250, 196, 186), (200, 203, 202, 201), (211, 210, 202, 203), (208, 209, 200, 201), (209, 211, 203, 200), (108, 117, 206, 207), (109, 108, 207, 204), (117, 116, 205, 206), (116, 109, 204, 205), (207, 206, 211, 209), (204, 207, 209, 208), (206, 205, 210, 211), (205, 204, 208, 210), (228, 222, 234, 237), (235, 238, 227, 221), (226, 219, 246, 247), (224, 213, 219, 226), (213, 242, 246, 219), (238, 233, 220, 227), (217, 232, 234, 222), (225, 214, 221, 227), (241, 217, 222, 245), (216, 240, 243, 223), (231, 215, 220, 233), (229, 216, 223, 236), (218, 226, 247, 244), (215, 225, 227, 220), (212, 224, 226, 218), (243, 248, 228, 223), (248, 245, 222, 228), (223, 228, 237, 236), (238, 235, 236, 237), (231, 233, 234, 232), (235, 230, 229, 236), (233, 238, 237, 234), (214, 230, 235, 221), (248, 243, 244, 247), (246, 242, 241, 245), (239, 244, 243, 240), (245, 248, 247, 246), (239, 212, 218, 244), (17, 57, 250, 249), (13, 55, 252, 251), (55, 14, 254, 252), (57, 16, 255, 250), (16, 25, 253, 255), (25, 13, 251, 253), (187, 197, 257, 256), (194, 189, 259, 258), (192, 194, 258, 262), (197, 192, 262, 257), (199, 190, 261, 260), (189, 199, 260, 259), (31, 62, 269, 266), (28, 61, 268, 263), (61, 32, 267, 268), (30, 31, 266, 265), (62, 29, 264, 269), (32, 30, 265, 267)])
me_cube_001.polygons.foreach_set('use_smooth', [True] * 240)
_k = set([(200, 203)])
me_cube_001.attributes.new('sharp_edge', 'BOOLEAN', 'EDGE').data.foreach_set('value', [ (min(e.vertices), max(e.vertices)) in _k for e in me_cube_001.edges])
_uv = me_cube_001.uv_layers.new(name='UVMap')
_uv.uv.foreach_set('vector', [0.2122, 0.2454, 0.2914, 0.1862, 0.3541, 0.2366, 0.2384, 0.3429, 0.3316, 0.8195, 0.3997, 0.7952, 0.4208, 0.8337, 0.3463, 0.8631, 0.7689, 0.03372, 0.7624, 0.03169, 0.7679, 0.01427, 0.7738, 0.01671, 0.3125, 0.7309, 0.3608, 0.7122, 0.3872, 0.7492, 0.3348, 0.77, 0.1871, 0.1848, 0.2636, 0.1446, 0.2914, 0.1862, 0.2122, 0.2454, 0.7866, 0.4217, 0.7719, 0.4189, 0.7784, 0.3991, 0.7942, 0.402, 0.4955, 0.6915, 0.5318, 0.7035, 0.4874, 0.791, 0.4613, 0.7631, 0.5037, 0.6231, 0.5457, 0.6239, 0.5318, 0.7035, 0.4955, 0.6915, 0.6862, 0.9574, 0.7156, 0.9446, 0.7155, 0.9633, 0.6977, 0.9697, 0.7186, 0.8477, 0.7453, 0.8458, 0.7453, 0.9477, 0.7295, 0.9455, 0.2785, 0.6382, 0.3158, 0.6343, 0.3183, 0.6719, 0.2793, 0.6697, 0.4986, 0.585, 0.5416, 0.5776, 0.5457, 0.6239, 0.5037, 0.6231, 0.3158, 0.6343, 0.4374, 0.5938, 0.4479, 0.6316, 0.3183, 0.6719, 0.3757, 0.0552, 0.3517, 0.02916, 0.3836, 0.00391, 0.4061, 0.02067, 0.67, 0.9681, 0.6862, 0.9574, 0.6977, 0.9697, 0.6985, 0.9875, 0.199, 0.6629, 0.2785, 0.6382, 0.2793, 0.6697, 0.1893, 0.7011, 0.1029, 0.1966, 0.1871, 0.1848, 0.2122, 0.2454, 0.1794, 0.2617, 0.1794, 0.2617, 0.2122, 0.2454, 0.2384, 0.3429, 0.2066, 0.3581, 0.3872, 0.7492, 0.3608, 0.7122, 0.4475, 0.6828, 0.4401, 0.7257, 0.3997, 0.7952, 0.3872, 0.7492, 0.4401, 0.7257, 0.4613, 0.7631, 0.4084, 0.5071, 0.4692, 0.4935, 0.4871, 0.5452, 0.4263, 0.5542, 0.4692, 0.4935, 0.5085, 0.4775, 0.5299, 0.5315, 0.4871, 0.5452, 0.1872, 0.556, 0.2537, 0.5428, 0.2821, 0.6045, 0.2099, 0.6212, 0.2537, 0.5428, 0.29, 0.5356, 0.3187, 0.5954, 0.2821, 0.6045, 0.2402, 0.37, 0.3601, 0.3054, 0.3688, 0.376, 0.2398, 0.3977, 0.2072, 0.3822, 0.2402, 0.37, 0.2398, 0.3977, 0.2054, 0.407, 0.1268, 0.3909, 0.2072, 0.3822, 0.2054, 0.407, 0.1379, 0.4275, 0.4289, 0.1983, 0.3899, 0.1818, 0.4484, 0.09421, 0.4726, 0.1059, 0.3899, 0.1818, 0.3379, 0.1412, 0.3992, 0.07234, 0.4484, 0.09421, 0.3141, 0.11, 0.2898, 0.07488, 0.3517, 0.02916, 0.3757, 0.0552, 0.6985, 0.9875, 0.6977, 0.9697, 0.7155, 0.9633, 0.724, 0.9781, 0.4484, 0.09421, 0.3992, 0.07234, 0.437, 0.01622, 0.5135, 0.008629, 0.4726, 0.1059, 0.4484, 0.09421, 0.5135, 0.008629, 0.5302, 0.00923, 0.607, 0.8568, 0.6842, 0.833, 0.6851, 0.8559, 0.6247, 0.8766, 0.5804, 0.8682, 0.607, 0.8568, 0.6247, 0.8766, 0.6023, 0.8871, 0.7295, 0.9455, 0.7453, 0.9477, 0.7331, 0.987, 0.724, 0.9781, 0.6023, 0.8871, 0.6247, 0.8766, 0.6862, 0.9574, 0.67, 0.9681, 0.6247, 0.8766, 0.6851, 0.8559, 0.7156, 0.9446, 0.6862, 0.9574, 0.5706, 0.7841, 0.5885, 0.7831, 0.5938, 0.8234, 0.5688, 0.8302, 0.5535, 0.7861, 0.5706, 0.7841, 0.5688, 0.8302, 0.5598, 0.8387, 0.7016, 0.7988, 0.7289, 0.7861, 0.7356, 0.7976, 0.7097, 0.8073, 0.5885, 0.7831, 0.6689, 0.802, 0.6781, 0.815, 0.5938, 0.8234, 0.7187, 0.8228, 0.743, 0.8173, 0.7453, 0.8458, 0.7186, 0.8477, 0.5874, 0.8967, 0.6023, 0.8871, 0.67, 0.9681, 0.664, 0.9742, 0.7156, 0.9446, 0.7295, 0.9455, 0.724, 0.9781, 0.7155, 0.9633, 0.5717, 0.872, 0.5804, 0.8682, 0.6023, 0.8871, 0.5874, 0.8967, 0.6842, 0.833, 0.7187, 0.8228, 0.7186, 0.8477, 0.6851, 0.8559, 0.4953, 0.1165, 0.4726, 0.1059, 0.5302, 0.00923, 0.5457, 0.01454, 0.6949, 0.9961, 0.6985, 0.9875, 0.724, 0.9781, 0.7331, 0.987, 0.3379, 0.1412, 0.3141, 0.11, 0.3757, 0.0552, 0.3992, 0.07234, 0.4654, 0.2106, 0.4289, 0.1983, 0.4726, 0.1059, 0.4953, 0.1165, 0.4128, 0.3081, 0.4564, 0.3106, 0.4626, 0.3512, 0.4227, 0.3592, 0.3601, 0.3054, 0.4128, 0.3081, 0.4227, 0.3592, 0.3688, 0.376, 0.29, 0.5356, 0.4084, 0.5071, 0.4263, 0.5542, 0.3187, 0.5954, 0.4208, 0.8337, 0.3997, 0.7952, 0.4613, 0.7631, 0.4874, 0.791, 0.144, 0.5694, 0.1872, 0.556, 0.2099, 0.6212, 0.1621, 0.6319, 0.09004, 0.1792, 0.1639, 0.1336, 0.1871, 0.1848, 0.1029, 0.1966, 0.1693, 0.6707, 0.199, 0.6629, 0.1893, 0.7011, 0.1756, 0.7082, 0.664, 0.9742, 0.67, 0.9681, 0.6985, 0.9875, 0.6949, 0.9961, 0.3992, 0.07234, 0.3757, 0.0552, 0.4061, 0.02067, 0.437, 0.01622, 0.4374, 0.5938, 0.4986, 0.585, 0.5037, 0.6231, 0.4479, 0.6316, 0.6851, 0.8559, 0.7186, 0.8477, 0.7295, 0.9455, 0.7156, 0.9446, 0.4479, 0.6316, 0.5037, 0.6231, 0.4955, 0.6915, 0.4475, 0.6828, 0.4475, 0.6828, 0.4955, 0.6915, 0.4613, 0.7631, 0.4401, 0.7257, 0.09004, 0.1792, 0.1029, 0.1966, 0.01583, 0.2802, 0.00391, 0.2618, 0.1639, 0.1336, 0.2389, 0.1049, 0.2636, 0.1446, 0.1871, 0.1848, 0.3009, 0.874, 0.2976, 0.8601, 0.3316, 0.8195, 0.3463, 0.8631, 0.3348, 0.77, 0.3872, 0.7492, 0.3997, 0.7952, 0.3316, 0.8195, 0.1756, 0.7082, 0.1893, 0.7011, 0.1991, 0.7682, 0.1857, 0.7703, 0.2793, 0.6697, 0.3183, 0.6719, 0.3608, 0.7122, 0.3125, 0.7309, 0.7624, 0.03169, 0.7535, 0.02892, 0.7577, 0.01066, 0.7679, 0.01427, 0.4475, 0.6828, 0.3608, 0.7122, 0.3183, 0.6719, 0.4479, 0.6316, 0.8218, 0.1233, 0.8396, 0.1286, 0.8396, 0.1627, 0.8218, 0.1573, 0.7719, 0.4189, 0.745, 0.4211, 0.7485, 0.403, 0.7784, 0.3991, 0.745, 0.4211, 0.7319, 0.4155, 0.7326, 0.4002, 0.7485, 0.403, 0.8024, 0.4388, 0.7866, 0.4217, 0.7942, 0.402, 0.8126, 0.4271, 0.8126, 0.7208, 0.7202, 0.7752, 0.7152, 0.71, 0.7879, 0.678, 0.5565, 0.7216, 0.5535, 0.6376, 0.6053, 0.6262, 0.6219, 0.6628, 0.6315, 0.7727, 0.5565, 0.7216, 0.6219, 0.6628, 0.6657, 0.6927, 0.7202, 0.7752, 0.6315, 0.7727, 0.6657, 0.6927, 0.7152, 0.71, 0.7327, 0.5589, 0.7213, 0.5556, 0.7583, 0.4601, 0.7714, 0.4607, 0.6219, 0.6628, 0.6053, 0.6262, 0.6815, 0.5641, 0.6936, 0.5728, 0.6657, 0.6927, 0.6219, 0.6628, 0.6936, 0.5728, 0.7125, 0.5864, 0.7213, 0.5556, 0.7063, 0.5529, 0.7376, 0.4577, 0.7583, 0.4601, 0.7458, 0.5627, 0.7327, 0.5589, 0.7714, 0.4607, 0.7844, 0.4706, 0.7063, 0.5529, 0.6968, 0.5462, 0.7263, 0.4513, 0.7376, 0.4577, 0.7152, 0.71, 0.6657, 0.6927, 0.7125, 0.5864, 0.7283, 0.5934, 0.7213, 0.5556, 0.7327, 0.5589, 0.7306, 0.5747, 0.7168, 0.574, 0.7168, 0.574, 0.7306, 0.5747, 0.7283, 0.5934, 0.7125, 0.5864, 0.7063, 0.5529, 0.7213, 0.5556, 0.7168, 0.574, 0.6986, 0.5658, 0.6986, 0.5658, 0.7168, 0.574, 0.7125, 0.5864, 0.6936, 0.5728, 0.6968, 0.5462, 0.7063, 0.5529, 0.6986, 0.5658, 0.686, 0.5521, 0.686, 0.5521, 0.6986, 0.5658, 0.6936, 0.5728, 0.6815, 0.5641, 0.7327, 0.5589, 0.7458, 0.5627, 0.749, 0.5747, 0.7306, 0.5747, 0.7306, 0.5747, 0.749, 0.5747, 0.7482, 0.5866, 0.7283, 0.5934, 0.7879, 0.678, 0.7152, 0.71, 0.7283, 0.5934, 0.7482, 0.5866, 0.4547, 0.268, 0.4068, 0.256, 0.4289, 0.1983, 0.4654, 0.2106, 0.2914, 0.1862, 0.2636, 0.1446, 0.3141, 0.11, 0.3379, 0.1412, 0.2636, 0.1446, 0.2389, 0.1049, 0.2898, 0.07488, 0.3141, 0.11, 0.3541, 0.2366, 0.2914, 0.1862, 0.3379, 0.1412, 0.3899, 0.1818, 0.4068, 0.256, 0.3541, 0.2366, 0.3899, 0.1818, 0.4289, 0.1983, 0.7187, 0.8228, 0.6842, 0.833, 0.6781, 0.815, 0.7097, 0.8073, 0.6842, 0.833, 0.607, 0.8568, 0.5938, 0.8234, 0.6781, 0.815, 0.5804, 0.8682, 0.5717, 0.872, 0.5598, 0.8387, 0.5688, 0.8302, 0.743, 0.8173, 0.7187, 0.8228, 0.7097, 0.8073, 0.7356, 0.7976, 0.7912, 0.8441, 0.7954, 0.8317, 0.8038, 0.8522, 0.8038, 0.8538, 0.6689, 0.802, 0.7016, 0.7988, 0.7097, 0.8073, 0.6781, 0.815, 0.8398, 0.08317, 0.8218, 0.09279, 0.8249, 0.07982, 0.8311, 0.0749, 0.8398, 0.1133, 0.8311, 0.1154, 0.8218, 0.09279, 0.8398, 0.08317, 0.7535, 0.02892, 0.7327, 0.02198, 0.7304, 0.00391, 0.7577, 0.01066, 0.7788, 0.03755, 0.7689, 0.03372, 0.7738, 0.01671, 0.785, 0.02058, 0.7968, 0.04024, 0.7788, 0.03755, 0.785, 0.02058, 0.807, 0.02487, 0.8028, 0.04336, 0.7968, 0.04024, 0.807, 0.02487, 0.8139, 0.02925, 0.8056, 0.4445, 0.7799, 0.4367, 0.7866, 0.4217, 0.8024, 0.4388, 0.7411, 0.4257, 0.7313, 0.4203, 0.7319, 0.4155, 0.745, 0.4211, 0.7681, 0.4349, 0.7411, 0.4257, 0.745, 0.4211, 0.7719, 0.4189, 0.7799, 0.4367, 0.7681, 0.4349, 0.7719, 0.4189, 0.7866, 0.4217, 0.7714, 0.4607, 0.7583, 0.4601, 0.7681, 0.4349, 0.7799, 0.4367, 0.7583, 0.4601, 0.7376, 0.4577, 0.7411, 0.4257, 0.7681, 0.4349, 0.7376, 0.4577, 0.7263, 0.4513, 0.7313, 0.4203, 0.7411, 0.4257, 0.7844, 0.4706, 0.7714, 0.4607, 0.7799, 0.4367, 0.8056, 0.4445, 0.8139, 0.3352, 0.7433, 0.3913, 0.746, 0.2859, 0.7692, 0.2676, 0.7433, 0.3913, 0.6772, 0.3857, 0.6985, 0.2815, 0.746, 0.2859, 0.6772, 0.3857, 0.6361, 0.3798, 0.674, 0.2745, 0.6985, 0.2815, 0.591, 0.2976, 0.5535, 0.2472, 0.6123, 0.1983, 0.6471, 0.2378, 0.6087, 0.3429, 0.591, 0.2976, 0.6471, 0.2378, 0.66, 0.258, 0.6361, 0.3798, 0.6087, 0.3429, 0.66, 0.258, 0.674, 0.2745, 0.7735, 0.1845, 0.7595, 0.1941, 0.7583, 0.1652, 0.7709, 0.1561, 0.7595, 0.1941, 0.7293, 0.1841, 0.7373, 0.1601, 0.7583, 0.1652, 0.7293, 0.1841, 0.715, 0.177, 0.7222, 0.1555, 0.7373, 0.1601, 0.6962, 0.1549, 0.6647, 0.1347, 0.6893, 0.1189, 0.7123, 0.1431, 0.7067, 0.1661, 0.6962, 0.1549, 0.7123, 0.1431, 0.7176, 0.1497, 0.715, 0.177, 0.7067, 0.1661, 0.7176, 0.1497, 0.7222, 0.1555, 0.7669, 0.1333, 0.7578, 0.1376, 0.7798, 0.06599, 0.7852, 0.06658, 0.7578, 0.1376, 0.7427, 0.1347, 0.768, 0.0612, 0.7798, 0.06599, 0.7427, 0.1347, 0.735, 0.1332, 0.7603, 0.05836, 0.768, 0.0612, 0.7245, 0.1212, 0.7107, 0.1095, 0.7369, 0.05057, 0.7507, 0.0534, 0.7284, 0.1277, 0.7245, 0.1212, 0.7507, 0.0534, 0.757, 0.05623, 0.735, 0.1332, 0.7284, 0.1277, 0.757, 0.05623, 0.7603, 0.05836, 0.6939, 0.2245, 0.6825, 0.2098, 0.7067, 0.1661, 0.715, 0.177, 0.6825, 0.2098, 0.6728, 0.1941, 0.6962, 0.1549, 0.7067, 0.1661, 0.6728, 0.1941, 0.6363, 0.1652, 0.6647, 0.1347, 0.6962, 0.1549, 0.7159, 0.2334, 0.6939, 0.2245, 0.715, 0.177, 0.7293, 0.1841, 0.7549, 0.2387, 0.7159, 0.2334, 0.7293, 0.1841, 0.7595, 0.1941, 0.7729, 0.2262, 0.7549, 0.2387, 0.7595, 0.1941, 0.7735, 0.1845, 0.7222, 0.1555, 0.7176, 0.1497, 0.7248, 0.1366, 0.7316, 0.1419, 0.7176, 0.1497, 0.7123, 0.1431, 0.7169, 0.1297, 0.7248, 0.1366, 0.7123, 0.1431, 0.6893, 0.1189, 0.7001, 0.1126, 0.7169, 0.1297, 0.7373, 0.1601, 0.7222, 0.1555, 0.7316, 0.1419, 0.7406, 0.1466, 0.7583, 0.1652, 0.7373, 0.1601, 0.7406, 0.1466, 0.7596, 0.1502, 0.7709, 0.1561, 0.7583, 0.1652, 0.7596, 0.1502, 0.7678, 0.1441, 0.7692, 0.2676, 0.746, 0.2859, 0.7549, 0.2387, 0.7729, 0.2262, 0.746, 0.2859, 0.6985, 0.2815, 0.7159, 0.2334, 0.7549, 0.2387, 0.6985, 0.2815, 0.674, 0.2745, 0.6939, 0.2245, 0.7159, 0.2334, 0.6471, 0.2378, 0.6123, 0.1983, 0.6363, 0.1652, 0.6728, 0.1941, 0.66, 0.258, 0.6471, 0.2378, 0.6728, 0.1941, 0.6825, 0.2098, 0.674, 0.2745, 0.66, 0.258, 0.6825, 0.2098, 0.6939, 0.2245, 0.7316, 0.1419, 0.7248, 0.1366, 0.7284, 0.1277, 0.735, 0.1332, 0.7248, 0.1366, 0.7169, 0.1297, 0.7245, 0.1212, 0.7284, 0.1277, 0.7169, 0.1297, 0.7001, 0.1126, 0.7107, 0.1095, 0.7245, 0.1212, 0.7406, 0.1466, 0.7316, 0.1419, 0.735, 0.1332, 0.7427, 0.1347, 0.7596, 0.1502, 0.7406, 0.1466, 0.7427, 0.1347, 0.7578, 0.1376, 0.7678, 0.1441, 0.7596, 0.1502, 0.7578, 0.1376, 0.7669, 0.1333, 0.7852, 0.06658, 0.7798, 0.06599, 0.7934, 0.04556, 0.7991, 0.04847, 0.7798, 0.06599, 0.768, 0.0612, 0.7741, 0.04064, 0.7934, 0.04556, 0.768, 0.0612, 0.7603, 0.05836, 0.7648, 0.03798, 0.7741, 0.04064, 0.7507, 0.0534, 0.7369, 0.05057, 0.7331, 0.02775, 0.7554, 0.034, 0.757, 0.05623, 0.7507, 0.0534, 0.7554, 0.034, 0.7623, 0.03749, 0.7603, 0.05836, 0.757, 0.05623, 0.7623, 0.03749, 0.7648, 0.03798, 0.7991, 0.04847, 0.7934, 0.04556, 0.7968, 0.04024, 0.8028, 0.04336, 0.7934, 0.04556, 0.7741, 0.04064, 0.7788, 0.03755, 0.7968, 0.04024, 0.7741, 0.04064, 0.7648, 0.03798, 0.7689, 0.03372, 0.7788, 0.03755, 0.7554, 0.034, 0.7331, 0.02775, 0.7327, 0.02198, 0.7535, 0.02892, 0.7623, 0.03749, 0.7554, 0.034, 0.7535, 0.02892, 0.7624, 0.03169, 0.7648, 0.03798, 0.7623, 0.03749, 0.7624, 0.03169, 0.7689, 0.03372, 0.1567, 0.478, 0.1181, 0.4886, 0.1052, 0.4334, 0.1379, 0.4275, 0.3836, 0.4389, 0.2533, 0.456, 0.2398, 0.3977, 0.3688, 0.376, 0.4403, 0.4202, 0.3836, 0.4389, 0.3688, 0.376, 0.4227, 0.3592, 0.2533, 0.456, 0.2172, 0.464, 0.2054, 0.407, 0.2398, 0.3977, 0.2172, 0.464, 0.1567, 0.478, 0.1379, 0.4275, 0.2054, 0.407, 0.4791, 0.4067, 0.4403, 0.4202, 0.4227, 0.3592, 0.4626, 0.3512, 0.09837, 0.3904, 0.1268, 0.3909, 0.1379, 0.4275, 0.1052, 0.4334, 0.805, 0.8525, 0.8054, 0.8565, 0.8038, 0.8538, 0.8038, 0.8522, 0.7905, 0.8558, 0.7912, 0.8441, 0.8038, 0.8538, 0.8054, 0.8565, 0.7954, 0.8317, 0.8062, 0.83, 0.805, 0.8525, 0.8038, 0.8522, 0.8316, 0.04644, 0.8452, 0.05028, 0.8501, 0.06708, 0.846, 0.06611, 0.8235, 0.00391, 0.8501, 0.01593, 0.8453, 0.0333, 0.8218, 0.02431, 0.7689, 0.7952, 0.8052, 0.7831, 0.8062, 0.805, 0.7827, 0.8096, 0.7531, 0.8593, 0.7561, 0.8189, 0.7731, 0.8299, 0.7722, 0.856, 0.7561, 0.8189, 0.7689, 0.7952, 0.7827, 0.8096, 0.7731, 0.8299, 0.8218, 0.02431, 0.8453, 0.0333, 0.8452, 0.05028, 0.8316, 0.04644, 0.7827, 0.8096, 0.8062, 0.805, 0.8062, 0.83, 0.7954, 0.8317, 0.7722, 0.856, 0.7731, 0.8299, 0.7912, 0.8441, 0.7905, 0.8558, 0.7731, 0.8299, 0.7827, 0.8096, 0.7954, 0.8317, 0.7912, 0.8441, 0.9173, 0.6778, 0.8657, 0.633, 0.933, 0.4321, 0.9538, 0.4422, 0.9692, 0.426, 0.9503, 0.4229, 0.9469, 0.4167, 0.9543, 0.4117, 0.8891, 0.7941, 0.8498, 0.7366, 0.855, 0.7188, 0.8992, 0.7704, 0.8626, 0.8114, 0.8309, 0.743, 0.8498, 0.7366, 0.8891, 0.7941, 0.8309, 0.743, 0.8254, 0.7252, 0.855, 0.7188, 0.8498, 0.7366, 0.9503, 0.4229, 0.941, 0.4179, 0.9423, 0.4161, 0.9469, 0.4167, 0.8331, 0.624, 0.9155, 0.4191, 0.933, 0.4321, 0.8657, 0.633, 0.947, 0.3991, 0.9586, 0.4023, 0.9543, 0.4117, 0.9469, 0.4167, 0.8204, 0.6833, 0.8331, 0.624, 0.8657, 0.633, 0.862, 0.6852, 0.9886, 0.7255, 0.9697, 0.8145, 0.9384, 0.7946, 0.9606, 0.7185, 0.9333, 0.4031, 0.9361, 0.4018, 0.9423, 0.4161, 0.941, 0.4179, 0.9886, 0.4459, 0.9886, 0.7255, 0.9606, 0.7185, 0.9781, 0.4485, 0.9088, 0.8412, 0.8891, 0.7941, 0.8992, 0.7704, 0.9254, 0.8212, 0.9361, 0.4018, 0.947, 0.3991, 0.9469, 0.4167, 0.9423, 0.4161, 0.909, 0.8555, 0.8626, 0.8114, 0.8891, 0.7941, 0.9088, 0.8412, 0.9384, 0.7946, 0.9083, 0.7387, 0.9173, 0.6778, 0.9606, 0.7185, 0.9083, 0.7387, 0.862, 0.6852, 0.8657, 0.633, 0.9173, 0.6778, 0.9606, 0.7185, 0.9173, 0.6778, 0.9538, 0.4422, 0.9781, 0.4485, 0.9503, 0.4229, 0.9692, 0.426, 0.9781, 0.4485, 0.9538, 0.4422, 0.9333, 0.4031, 0.941, 0.4179, 0.933, 0.4321, 0.9155, 0.4191, 0.9692, 0.426, 0.9772, 0.4206, 0.9886, 0.4459, 0.9781, 0.4485, 0.941, 0.4179, 0.9503, 0.4229, 0.9538, 0.4422, 0.933, 0.4321, 0.9586, 0.4023, 0.9772, 0.4206, 0.9692, 0.426, 0.9543, 0.4117, 0.9083, 0.7387, 0.9384, 0.7946, 0.9254, 0.8212, 0.8992, 0.7704, 0.855, 0.7188, 0.8254, 0.7252, 0.8204, 0.6833, 0.862, 0.6852, 0.9428, 0.8458, 0.9254, 0.8212, 0.9384, 0.7946, 0.9697, 0.8145, 0.862, 0.6852, 0.9083, 0.7387, 0.8992, 0.7704, 0.855, 0.7188, 0.9428, 0.8458, 0.909, 0.8555, 0.9088, 0.8412, 0.9254, 0.8212, 0.09229, 0.3546, 0.1142, 0.3549, 0.1268, 0.3909, 0.09837, 0.3904, 0.3541, 0.2366, 0.4068, 0.256, 0.4128, 0.3081, 0.3601, 0.3054, 0.4068, 0.256, 0.4547, 0.268, 0.4564, 0.3106, 0.4128, 0.3081, 0.1142, 0.3549, 0.2066, 0.3581, 0.2072, 0.3822, 0.1268, 0.3909, 0.2066, 0.3581, 0.2384, 0.3429, 0.2402, 0.37, 0.2072, 0.3822, 0.2384, 0.3429, 0.3541, 0.2366, 0.3601, 0.3054, 0.2402, 0.37, 0.1181, 0.4886, 0.1567, 0.478, 0.1872, 0.556, 0.144, 0.5694, 0.2533, 0.456, 0.3836, 0.4389, 0.4084, 0.5071, 0.29, 0.5356, 0.2172, 0.464, 0.2533, 0.456, 0.29, 0.5356, 0.2537, 0.5428, 0.1567, 0.478, 0.2172, 0.464, 0.2537, 0.5428, 0.1872, 0.556, 0.4403, 0.4202, 0.4791, 0.4067, 0.5085, 0.4775, 0.4692, 0.4935, 0.3836, 0.4389, 0.4403, 0.4202, 0.4692, 0.4935, 0.4084, 0.5071, 0.4263, 0.5542, 0.4871, 0.5452, 0.4986, 0.585, 0.4374, 0.5938, 0.1621, 0.6319, 0.2099, 0.6212, 0.199, 0.6629, 0.1693, 0.6707, 0.2099, 0.6212, 0.2821, 0.6045, 0.2785, 0.6382, 0.199, 0.6629, 0.3187, 0.5954, 0.4263, 0.5542, 0.4374, 0.5938, 0.3158, 0.6343, 0.4871, 0.5452, 0.5299, 0.5315, 0.5416, 0.5776, 0.4986, 0.585, 0.2821, 0.6045, 0.3187, 0.5954, 0.3158, 0.6343, 0.2785, 0.6382])
me_cube_001.materials.append(mat_mat_horse)
me_cube_001.update()

# ---- objects
ob_light = bpy.data.objects.new('Light', light_light)
ob_camera = bpy.data.objects.new('Camera', cam_camera)
ob_cube = bpy.data.objects.new('Cube', me_cube)
ob_mdl_selection = bpy.data.objects.new('mdl_selection', me_plane)
ob_1m_quad = bpy.data.objects.new('1m_Quad', me_plane_001)
ob_mdl_grass = bpy.data.objects.new('mdl_grass', me_plane_002)
ob_mdl_human = bpy.data.objects.new('mdl_human', me_cube_002)
ob_horse = bpy.data.objects.new('Horse', me_cube_001)

# ---- transforms, parenting, visibility, modifiers, constraints
ob_light.location = (4.076, 1.005, 5.904)
ob_light.rotation_euler = (0.6503, 0.05522, 1.866)
ob_light.lock_rotations_4d = False
ob_light.empty_display_type = 'ARROWS'
ob_light.color = (0.0, 0.0, 0.0, 0.0)
ob_light.lineart.crease_threshold = 0.0
ob_camera.location = (7.359, -6.926, 4.958)
ob_camera.rotation_euler = (1.109, 0.0, 0.8149)
ob_camera.lock_rotations_4d = False
ob_camera.empty_display_type = 'ARROWS'
ob_camera.color = (0.0, 0.0, 0.0, 0.0)
ob_camera.display_type = 'WIRE'
ob_camera.lineart.crease_threshold = 0.0
ob_cube.location = (0.0, 3.0, 0.0)
ob_cube.scale = (0.25, 0.125, 1.0)
ob_cube.lock_rotations_4d = False
ob_cube.empty_display_type = 'ARROWS'
ob_cube.lineart.crease_threshold = 0.0
ob_mdl_selection.location = (0.0, -4.0, 0.0)
ob_1m_quad.location = (0.0, 0.0, 0.0)
ob_mdl_grass.location = (0.0, -4.0, 0.0)
ob_mdl_human.location = (3.0, 0.0, 0.0)
_m = ob_mdl_human.modifiers.new('Mirror', 'MIRROR')
_m.use_bisect_axis = (True, False, False)
_m = ob_mdl_human.modifiers.new('Auto Smooth', 'NODES')
_m.node_group = ng_auto_smooth
_gi = [s.identifier for s in ng_auto_smooth.interface.items_tree if s.item_type == 'SOCKET' and s.in_out == 'INPUT']
_m[_gi[1]] = 1.658  # Angle
ob_horse.location = (0.0, 0.0, 0.0)
_m = ob_horse.modifiers.new('Mirror', 'MIRROR')
_m.use_bisect_axis = (True, False, False)

# ---- collection membership
col_collection.objects.link(ob_light)
col_collection.objects.link(ob_camera)
col_model.objects.link(ob_cube)
col_model.objects.link(ob_mdl_selection)
col_model.objects.link(ob_1m_quad)
col_model.objects.link(ob_mdl_grass)
col_model.objects.link(ob_mdl_human)
col_horse.objects.link(ob_horse)

# ---- scene / render settings (as saved in the file)
scene.camera = ob_camera
scene.frame_start = 1; scene.frame_end = 250; scene.frame_set(1)
scene.render.engine = 'BLENDER_EEVEE_NEXT'
scene.cycles.sampling_pattern = 'TABULATED_SOBOL'
scene.cycles.use_light_tree = False
scene.view_settings.view_transform = 'Filmic'
bpy.context.view_layer.update()

